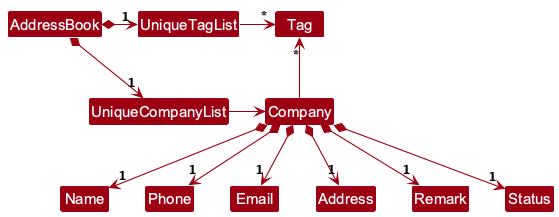

The diagram above was rendered by PlantUML. Its source (embedded in the PNG):
@startuml
!include style.puml
skinparam arrowThickness 1.1
skinparam arrowColor MODEL_COLOR
skinparam classBackgroundColor MODEL_COLOR

AddressBook *-right-> "1" UniqueCompanyList
AddressBook *-right-> "1" UniqueTagList
UniqueTagList -[hidden]down- UniqueCompanyList

UniqueTagList -right-> "*" Tag
UniqueCompanyList -right-> Company

Company -up-> "*" Tag

Company *--> "1" Name
Company *--> "1" Phone
Company *--> "1" Email
Company *--> "1" Address
Company *--> "1" Remark
Company *--> "1" Status
@enduml